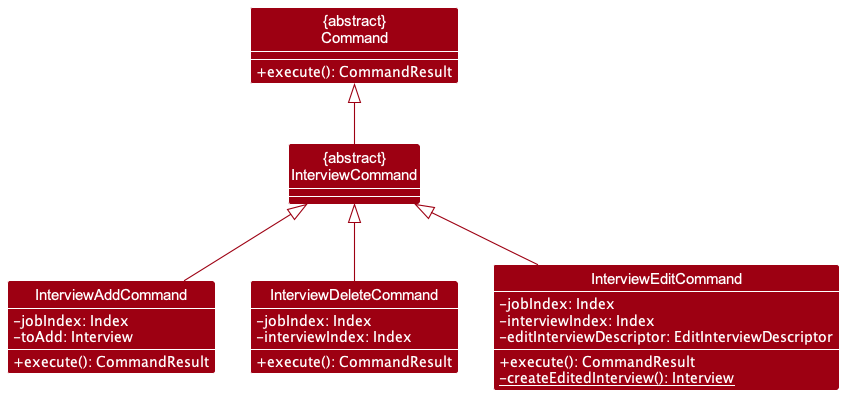

The diagram above was rendered by PlantUML. Its source (embedded in the PNG):
@startuml
!include style.puml
show members
skinparam classAttributeIconSize 0
skinparam arrowThickness 1.1
skinparam arrowColor MODEL_COLOR
skinparam classBackgroundColor MODEL_COLOR
skinparam defaultFontColor white

class "{abstract}\nCommand" as c {
+ execute(): CommandResult
}

class "{abstract}\nInterviewCommand" as ic {
}

class "InterviewAddCommand" as iac {
-jobIndex: Index
-toAdd: Interview
+ execute(): CommandResult
}

class "InterviewDeleteCommand" as idc {
-jobIndex: Index
-interviewIndex: Index
+ execute(): CommandResult
}

class "InterviewEditCommand" as iec {
-jobIndex: Index
-interviewIndex: Index
-editInterviewDescriptor: EditInterviewDescriptor
+ execute(): CommandResult
-{static}createEditedInterview(): Interview
}

ic -up-|> c
iac -up-|> ic
iec -up-|> ic
idc -up-|> ic
@enduml